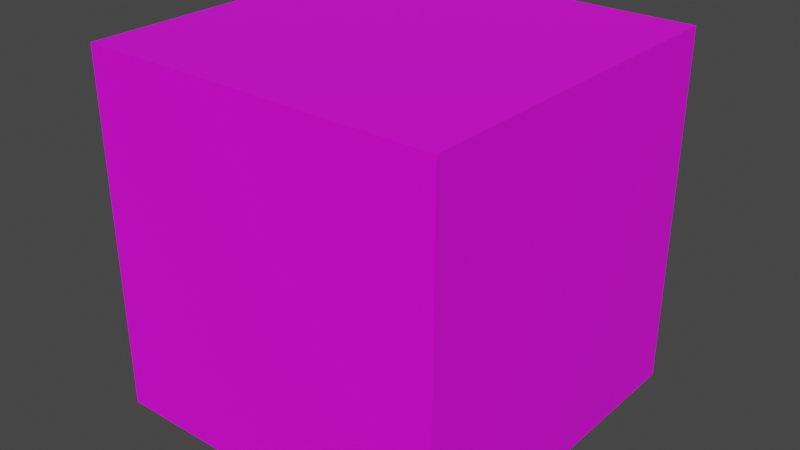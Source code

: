 # Source: stoneSquare.blend  (saved by Blender 2.90.8; exported with 4.5.12 LTS)
import bpy
from mathutils import Matrix  # noqa: F401  (used for matrix-valued properties, if any)

bpy.ops.wm.read_factory_settings(use_empty=True)
scene = bpy.context.scene
scene.name = 'Scene'

# ---- collections
col_collection = bpy.data.collections.new('Collection'); scene.collection.children.link(col_collection)

# ---- images (referenced by path relative to the original .blend; pixels are not part of the script)
import os
ASSET_DIR = os.environ.get("B2B_ASSET_DIR", "")  # directory of the original .blend (textures are referenced by path, not embedded)
HERE = os.path.dirname(os.path.abspath(__file__))  # packed textures are extracted next to this script under _unpacked/

def load_image(name, relpath, width, height, colorspace="sRGB"):
    """Load a texture the original file referenced (path relative to the .blend, or extracted next to this script)."""
    p = next((c for c in (os.path.join(HERE, relpath), os.path.join(ASSET_DIR, relpath)) if relpath and os.path.exists(c)), "")
    if p:
        img = bpy.data.images.load(p, check_existing=True)
        img.name = name
    else:  # same state as the original file: an image datablock whose file is absent (Cycles renders it pink)
        img = bpy.data.images.new(name, width, height)
        img.source = "FILE"
        img.filepath = "//" + (relpath or name)
    img.colorspace_settings.name = colorspace
    return img
img_hungrytexture_png = load_image('hungryTexture.png', 'hungryTexture.png', 1024, 1024, 'sRGB')

# ---- materials (node trees are filled in below, after node groups)
mat_material = bpy.data.materials.new('Material')
mat_material.alpha_threshold = 0.0
mat_material.use_transparent_shadow = False
mat_material.line_color = (0.0, 0.0, 0.0, 1.0)
mat_material_001 = bpy.data.materials.new('Material.001')
mat_material_001.use_transparent_shadow = False

# ---- material node trees
mat_material.use_nodes = True; mat_material.node_tree.nodes.clear()
_N = mat_material.node_tree.nodes; _L = mat_material.node_tree.links
n0 = _N.new('ShaderNodeOutputMaterial'); n0.name = 'Material Output'; n0.location = (300, 300)
n1 = _N.new('ShaderNodeBsdfPrincipled'); n1.name = 'Principled BSDF'; n1.location = (10, 300)
n1.distribution = 'GGX'
n1.subsurface_method = 'BURLEY'
n1.inputs[2].default_value = 0.4
n1.inputs[3].default_value = 1.45
n1.inputs[27].default_value = (0.0, 0.0, 0.0, 1.0)
n1.inputs[28].default_value = 1.0
n2 = _N.new('ShaderNodeTexImage'); n2.name = 'Image Texture'; n2.location = (-280, 270)
n2.image = img_hungrytexture_png
_L.new(n1.outputs[0], n0.inputs[0])
_L.new(n2.outputs[0], n1.inputs[0])
n0.is_active_output = True
mat_material_001.use_nodes = True; mat_material_001.node_tree.nodes.clear()
_N = mat_material_001.node_tree.nodes; _L = mat_material_001.node_tree.links
n0 = _N.new('ShaderNodeBsdfPrincipled'); n0.name = 'Principled BSDF'; n0.location = (10, 300)
n0.distribution = 'GGX'
n0.subsurface_method = 'BURLEY'
n0.inputs[3].default_value = 1.45
n0.inputs[27].default_value = (0.0, 0.0, 0.0, 1.0)
n0.inputs[28].default_value = 1.0
n1 = _N.new('ShaderNodeOutputMaterial'); n1.name = 'Material Output'; n1.location = (300, 300)
n2 = _N.new('ShaderNodeTexImage'); n2.name = 'Image Texture'; n2.location = (-280, 270)
n2.image = img_hungrytexture_png
_L.new(n0.outputs[0], n1.inputs[0])
_L.new(n2.outputs[0], n0.inputs[0])
n1.is_active_output = True

# ---- world
world_world = bpy.data.worlds.new('World'); scene.world = world_world
world_world.use_nodes = True; world_world.node_tree.nodes.clear()
_N = world_world.node_tree.nodes; _L = world_world.node_tree.links
n0 = _N.new('ShaderNodeOutputWorld'); n0.name = 'World Output'; n0.location = (300, 300)
n1 = _N.new('ShaderNodeBackground'); n1.name = 'Background'; n1.location = (10, 300)
n1.inputs[0].default_value = (0.05088, 0.05088, 0.05088, 1.0)
_L.new(n1.outputs[0], n0.inputs[0])
n0.is_active_output = True
world_world.color = (0.05088, 0.05088, 0.05088)
world_world.use_sun_shadow = False
world_world.sun_shadow_jitter_overblur = 0.0

# ---- meshes
me_cube = bpy.data.meshes.new('Cube')
me_cube.from_pydata([], [], [])
_uv = me_cube.uv_layers.new(name='UVMap')
_uv.uv.foreach_set('vector', [])
me_cube.materials.append(mat_material)
me_cube.use_remesh_preserve_volume = False
me_cube.use_remesh_preserve_attributes = False
me_cube.use_mirror_vertex_groups = False
me_cube.update()
me_cube_001 = bpy.data.meshes.new('Cube.001')
me_cube_001.from_pydata([(-1.99, -1.99, -1.99), (-1.99, -1.99, 1.99), (-1.99, 1.99, -1.99), (-1.99, 1.99, 1.99), (1.99, -1.99, -1.99), (1.99, -1.99, 1.99), (1.99, 1.99, -1.99), (1.99, 1.99, 1.99)], [], [(1, 2, 0), (3, 6, 2), (7, 4, 6), (5, 0, 4), (6, 0, 2), (3, 5, 7), (1, 3, 2), (3, 7, 6), (7, 5, 4), (5, 1, 0), (6, 4, 0), (3, 1, 5)])
_uv = me_cube_001.uv_layers.new(name='UVMap')
_uv.uv.foreach_set('vector', [0.9635, 0.3325, 0.9287, 0.375, 0.9287, 0.3325, 0.9635, 0.375, 0.9287, 0.4158, 0.9287, 0.375, 0.9635, 0.4158, 0.9287, 0.4588, 0.9287, 0.4158, 0.9635, 0.4588, 0.9287, 0.5, 0.9287, 0.4588, 0.9287, 0.4158, 0.894, 0.4588, 0.894, 0.4158, 0.9996, 0.4158, 0.9635, 0.4588, 0.9635, 0.4158, 0.9635, 0.3325, 0.9635, 0.375, 0.9287, 0.375, 0.9635, 0.375, 0.9635, 0.4158, 0.9287, 0.4158, 0.9635, 0.4158, 0.9635, 0.4588, 0.9287, 0.4588, 0.9635, 0.4588, 0.9635, 0.5, 0.9287, 0.5, 0.9287, 0.4158, 0.9287, 0.4588, 0.894, 0.4588, 0.9996, 0.4158, 0.9996, 0.4588, 0.9635, 0.4588])
me_cube_001.materials.append(mat_material_001)
me_cube_001.use_remesh_fix_poles = True
me_cube_001.use_remesh_preserve_attributes = False
me_cube_001.use_mirror_vertex_groups = False
me_cube_001.update()

# ---- objects
ob_cube = bpy.data.objects.new('Cube', me_cube)
ob_cube_001 = bpy.data.objects.new('Cube.001', me_cube_001)

# ---- transforms, parenting, visibility, modifiers, constraints
ob_cube.location = (0.0, 0.0, 0.0)
ob_cube.lock_rotations_4d = False
ob_cube.empty_display_type = 'ARROWS'
ob_cube.lineart.crease_threshold = 0.0
ob_cube_001.location = (0.0, 0.0, 0.0)
ob_cube_001.lineart.crease_threshold = 0.0

# ---- collection membership
col_collection.objects.link(ob_cube)
col_collection.objects.link(ob_cube_001)

# ---- scene / render settings (as saved in the file)
scene.frame_start = 1; scene.frame_end = 250; scene.frame_set(1)
scene.render.engine = 'BLENDER_EEVEE_NEXT'
scene.cycles.use_denoising = False
scene.cycles.samples = 128
scene.cycles.sampling_pattern = 'TABULATED_SOBOL'
scene.cycles.use_adaptive_sampling = False
scene.cycles.use_light_tree = False
scene.view_settings.view_transform = 'Filmic'
bpy.context.view_layer.update()

# ---- added for rendering (the .blend has no active camera and no usable light): camera, sun
cam_auto = bpy.data.cameras.new('AutoCamera')
cam_auto.lens = 50.0
cam_auto.sensor_width = 36.0
cam_auto.clip_end = 1000.0
ob_auto_camera = bpy.data.objects.new('AutoCamera', cam_auto)
scene.collection.objects.link(ob_auto_camera)
ob_auto_camera.location = (6.37922, -7.65506, 5.10337)
ob_auto_camera.rotation_euler = (1.09748, -7.21219e-08, 0.694738)
scene.camera = ob_auto_camera
light_auto_sun = bpy.data.lights.new('AutoSun', 'SUN')
light_auto_sun.energy = 3.0
light_auto_sun.angle = 0.0523599
ob_auto_sun = bpy.data.objects.new('AutoSun', light_auto_sun)
scene.collection.objects.link(ob_auto_sun)
ob_auto_sun.rotation_euler = (0.872665, 0.174533, 0.523599)
bpy.context.view_layer.update()
